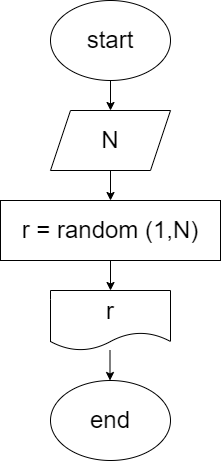

The diagram above was exported from draw.io. Its source (the exported page's mxGraphModel, read from the mxfile embedded in the PNG):
<mxGraphModel dx="1131" dy="550" grid="1" gridSize="10" guides="1" tooltips="1" connect="1" arrows="1" fold="1" page="1" pageScale="1" pageWidth="827" pageHeight="1169" math="0" shadow="0">
  <root>
    <mxCell id="0" />
    <mxCell id="1" parent="0" />
    <mxCell id="6" style="edgeStyle=none;html=1;exitX=0.5;exitY=1;exitDx=0;exitDy=0;entryX=0.5;entryY=0;entryDx=0;entryDy=0;fontSize=24;" edge="1" parent="1" source="2" target="5">
      <mxGeometry relative="1" as="geometry" />
    </mxCell>
    <mxCell id="2" value="start&lt;br style=&quot;font-size: 24px;&quot;&gt;" style="ellipse;whiteSpace=wrap;html=1;fontSize=24;" vertex="1" parent="1">
      <mxGeometry x="340" y="20" width="120" height="80" as="geometry" />
    </mxCell>
    <mxCell id="8" style="edgeStyle=none;html=1;exitX=0.5;exitY=1;exitDx=0;exitDy=0;entryX=0.5;entryY=0;entryDx=0;entryDy=0;fontSize=24;" edge="1" parent="1" source="5" target="7">
      <mxGeometry relative="1" as="geometry" />
    </mxCell>
    <mxCell id="5" value="N" style="shape=parallelogram;perimeter=parallelogramPerimeter;whiteSpace=wrap;html=1;fixedSize=1;fontSize=24;" vertex="1" parent="1">
      <mxGeometry x="340" y="130" width="120" height="60" as="geometry" />
    </mxCell>
    <mxCell id="10" style="edgeStyle=none;html=1;exitX=0.5;exitY=1;exitDx=0;exitDy=0;entryX=0.5;entryY=0;entryDx=0;entryDy=0;fontSize=24;" edge="1" parent="1" source="7" target="9">
      <mxGeometry relative="1" as="geometry" />
    </mxCell>
    <mxCell id="7" value="r = random (1,N)" style="rounded=0;whiteSpace=wrap;html=1;fontSize=24;" vertex="1" parent="1">
      <mxGeometry x="290" y="220" width="220" height="60" as="geometry" />
    </mxCell>
    <mxCell id="9" value="r" style="shape=document;whiteSpace=wrap;html=1;boundedLbl=1;fontSize=24;" vertex="1" parent="1">
      <mxGeometry x="340" y="310" width="120" height="60" as="geometry" />
    </mxCell>
    <mxCell id="11" value="end" style="ellipse;whiteSpace=wrap;html=1;fontSize=24;" vertex="1" parent="1">
      <mxGeometry x="340" y="400" width="120" height="80" as="geometry" />
    </mxCell>
    <mxCell id="13" value="" style="endArrow=classic;html=1;fontSize=24;" edge="1" parent="1">
      <mxGeometry width="50" height="50" relative="1" as="geometry">
        <mxPoint x="399.5" y="370" as="sourcePoint" />
        <mxPoint x="399.5" y="400" as="targetPoint" />
      </mxGeometry>
    </mxCell>
  </root>
</mxGraphModel>